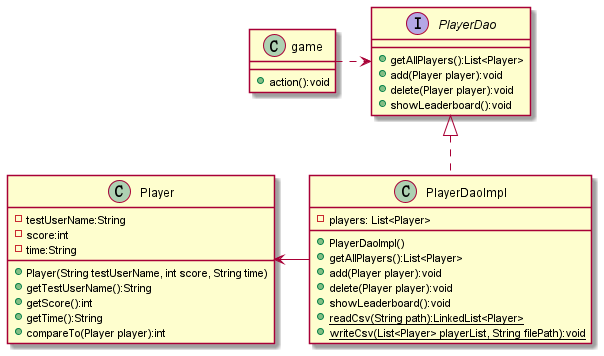

The diagram above was rendered by PlantUML. Its source (embedded in the PNG):
@startuml
'https://plantuml.com/class-diagram

interface PlayerDao{
    + getAllPlayers():List<Player>
    + add(Player player):void
    + delete(Player player):void
    + showLeaderboard():void
}

PlayerDao <|.. PlayerDaoImpl
PlayerDao <.left. game
Player <-right- PlayerDaoImpl

class PlayerDaoImpl {
    - players: List<Player>
    + PlayerDaoImpl()
    + getAllPlayers():List<Player>
    + add(Player player):void
    + delete(Player player):void
    + showLeaderboard():void
    + {static} readCsv(String path):LinkedList<Player>
    + {static} writeCsv(List<Player> playerList, String filePath):void
}

class Player {
    - testUserName:String
    - score:int
    - time:String
    + Player(String testUserName, int score, String time)
    + getTestUserName():String
    + getScore():int
    + getTime():String
    + compareTo(Player player):int
}

class game {
    + action():void
}

@enduml